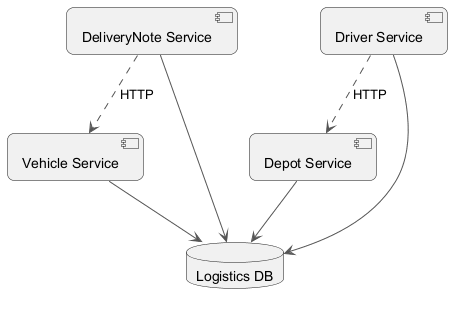

The diagram above was rendered by PlantUML. Its source (embedded in the PNG):
@startuml
skinparam backgroundColor #FFFFFF
skinparam roundCorner 15
skinparam ArrowColor #555555
component "DeliveryNote Service" as C_DeliveryNoteService
component "Driver Service" as C_DriverService
component "Depot Service" as C_DepotService
component "Vehicle Service" as C_VehicleService
database "Logistics DB" as DB_logistics
C_DeliveryNoteService --> DB_logistics
C_DriverService --> DB_logistics
C_DepotService --> DB_logistics
C_VehicleService --> DB_logistics
C_DeliveryNoteService ..> C_VehicleService : HTTP
C_DriverService ..> C_DepotService : HTTP
@enduml